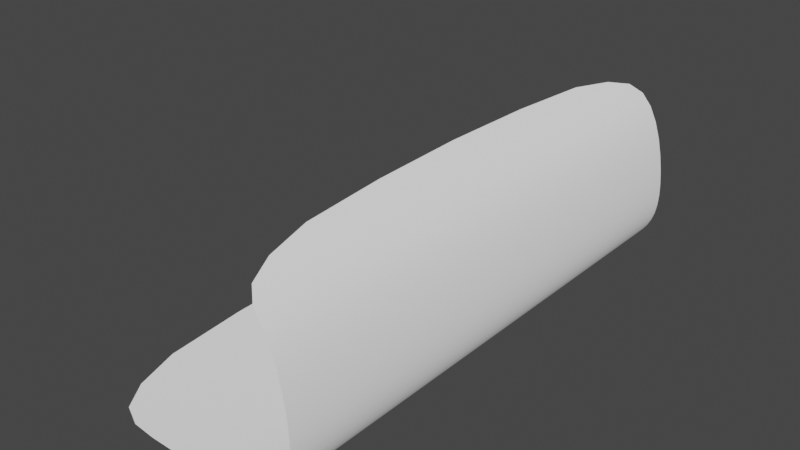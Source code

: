 # Source: Back.blend  (saved by Blender 2.93.21; exported with 4.5.12 LTS)
import bpy
from mathutils import Matrix  # noqa: F401  (used for matrix-valued properties, if any)

bpy.ops.wm.read_factory_settings(use_empty=True)
scene = bpy.context.scene
scene.name = 'Scene'

# ---- materials (node trees are filled in below, after node groups)
mat_material_002 = bpy.data.materials.new('Material.002')
mat_material_002.alpha_threshold = 0.0
mat_material_002.use_transparent_shadow = False
mat_material_002.roughness = 0.5

# ---- material node trees
mat_material_002.use_nodes = True; mat_material_002.node_tree.nodes.clear()
_N = mat_material_002.node_tree.nodes; _L = mat_material_002.node_tree.links
n0 = _N.new('ShaderNodeMixShader'); n0.name = 'Mix Shader.001'; n0.location = (158, 383)
n0.inputs[0].default_value = 0.1455
n1 = _N.new('ShaderNodeOutputMaterial'); n1.name = 'Material Output'; n1.location = (505, 327)
n2 = _N.new('ShaderNodeMixShader'); n2.name = 'Mix Shader'; n2.location = (-97, 364)
n2.inputs[0].default_value = 0.009091
n3 = _N.new('ShaderNodeBsdfDiffuse'); n3.name = 'Diffuse BSDF'; n3.location = (-518, 344)
n3.inputs[0].default_value = (1.0, 1.0, 1.0, 1.0)
n4 = _N.new('ShaderNodeBsdfAnisotropic'); n4.name = 'Glossy BSDF'; n4.location = (-608, 206)
n4.distribution = 'GGX'
n4.inputs[1].default_value = 0.0
n5 = _N.new('ShaderNodeEmission'); n5.name = 'Emission'; n5.location = (-192, 146)
n5.inputs[0].default_value = (0.8, 0.8, 0.8, 1.0)
_L.new(n3.outputs[0], n2.inputs[1])
_L.new(n2.outputs[0], n0.inputs[1])
_L.new(n4.outputs[0], n2.inputs[2])
_L.new(n0.outputs[0], n1.inputs[0])
_L.new(n5.outputs[0], n0.inputs[2])
n1.is_active_output = True

# ---- world
world_world = bpy.data.worlds.new('World'); scene.world = world_world
world_world.use_nodes = True; world_world.node_tree.nodes.clear()
_N = world_world.node_tree.nodes; _L = world_world.node_tree.links
n0 = _N.new('ShaderNodeOutputWorld'); n0.name = 'World Output'; n0.location = (300, 300)
n1 = _N.new('ShaderNodeBackground'); n1.name = 'Background'; n1.location = (10, 300)
n1.inputs[0].default_value = (0.05088, 0.05088, 0.05088, 1.0)
_L.new(n1.outputs[0], n0.inputs[0])
n0.is_active_output = True
world_world.color = (0.05088, 0.05088, 0.05088)
world_world.use_sun_shadow = False
world_world.sun_shadow_jitter_overblur = 0.0

# ---- meshes
me_plane = bpy.data.meshes.new('Plane')
me_plane.from_pydata([(-1.0, -1.937, 0.0), (1.0, -1.937, 0.0), (-1.0, 1.937, 0.0), (1.0, 1.937, 0.0), (1.508, -1.937, 0.3264), (1.508, 1.937, 0.3264), (1.816, -1.937, 0.7888), (1.816, 1.937, 0.7888), (1.834, -1.937, 1.559), (1.834, 1.937, 1.559), (1.571, -1.937, 2.892), (1.571, 1.937, 2.892), (0.6827, -1.937, 3.418), (0.6827, 1.937, 3.418), (-2.382, -1.935, 0.1414), (-2.382, 1.939, 0.1414)], [], [(0, 1, 3, 2), (3, 1, 4, 5), (5, 4, 6, 7), (7, 6, 8, 9), (9, 8, 10, 11), (11, 10, 12, 13), (0, 2, 15, 14)])
me_plane.polygons.foreach_set('use_smooth', [True] * 7)
me_plane.materials.append(mat_material_002)
me_plane.use_remesh_preserve_volume = False
me_plane.use_remesh_preserve_attributes = False
me_plane.use_mirror_vertex_groups = False
me_plane.update()

# ---- objects
ob_plane = bpy.data.objects.new('Plane', me_plane)

# ---- transforms, parenting, visibility, modifiers, constraints
ob_plane.location = (0.0, 0.0, 0.0)
ob_plane.scale = (9.703, 22.68, 9.703)
ob_plane.lineart.crease_threshold = 0.0
_m = ob_plane.modifiers.new('Subsurf', 'SUBSURF')
_m.uv_smooth = 'PRESERVE_CORNERS'
_m.quality = 2
_m.levels = 2
_m.show_only_control_edges = False

# ---- collection membership
scene.collection.objects.link(ob_plane)

# ---- scene / render settings (as saved in the file)
scene.frame_start = 1; scene.frame_end = 250; scene.frame_set(1)
scene.render.engine = 'BLENDER_EEVEE_NEXT'
scene.cycles.use_denoising = False
scene.cycles.samples = 128
scene.cycles.sampling_pattern = 'TABULATED_SOBOL'
scene.cycles.use_adaptive_sampling = False
scene.cycles.use_light_tree = False
scene.view_settings.view_transform = 'Filmic'
bpy.context.view_layer.update()

# ---- added for rendering (the .blend has no active camera and no usable light): camera, sun
cam_auto = bpy.data.cameras.new('AutoCamera')
cam_auto.lens = 50.0
cam_auto.sensor_width = 36.0
cam_auto.clip_end = 1664.04
ob_auto_camera = bpy.data.objects.new('AutoCamera', cam_auto)
scene.collection.objects.link(ob_auto_camera)
ob_auto_camera.location = (92.1582, -113.759, 92.4376)
ob_auto_camera.rotation_euler = (1.09748, -7.21219e-08, 0.694738)
scene.camera = ob_auto_camera
light_auto_sun = bpy.data.lights.new('AutoSun', 'SUN')
light_auto_sun.energy = 3.0
light_auto_sun.angle = 0.0523599
ob_auto_sun = bpy.data.objects.new('AutoSun', light_auto_sun)
scene.collection.objects.link(ob_auto_sun)
ob_auto_sun.rotation_euler = (0.872665, 0.174533, 0.523599)
bpy.context.view_layer.update()
